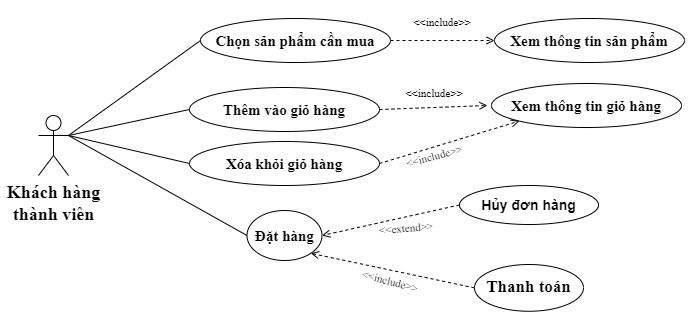

The diagram above was exported from draw.io. Its source (the exported page's mxGraphModel, read from the mxfile embedded in the PNG):
<mxGraphModel dx="1194" dy="464" grid="0" gridSize="10" guides="1" tooltips="1" connect="1" arrows="1" fold="1" page="0" pageScale="1" pageWidth="1654" pageHeight="1169" math="0" shadow="0">
  <root>
    <mxCell id="0" />
    <mxCell id="1" parent="0" />
    <mxCell id="XBy1aYx0XBzUY__or9GM-1" value="&lt;font style=&quot;font-size: 18px;&quot;&gt;Khách hàng &lt;br style=&quot;&quot;&gt;thành viên&lt;/font&gt;" style="shape=umlActor;verticalLabelPosition=bottom;verticalAlign=top;html=1;outlineConnect=0;fontFamily=Times New Roman;fontSize=15;fontStyle=1" vertex="1" parent="1">
      <mxGeometry x="-114" y="119" width="30" height="60" as="geometry" />
    </mxCell>
    <mxCell id="XBy1aYx0XBzUY__or9GM-2" value="Đặt hàng" style="ellipse;whiteSpace=wrap;html=1;fontFamily=Times New Roman;fontSize=15;fontStyle=1" vertex="1" parent="1">
      <mxGeometry x="94.5" y="214" width="75" height="50" as="geometry" />
    </mxCell>
    <mxCell id="XBy1aYx0XBzUY__or9GM-3" value="Thanh toán" style="ellipse;whiteSpace=wrap;html=1;fontFamily=Times New Roman;fontSize=17;fontStyle=1" vertex="1" parent="1">
      <mxGeometry x="322" y="268" width="109" height="46.75" as="geometry" />
    </mxCell>
    <mxCell id="XBy1aYx0XBzUY__or9GM-4" value="" style="endArrow=none;html=1;rounded=0;exitX=0;exitY=0.5;exitDx=0;exitDy=0;fontSize=15;entryX=1;entryY=0.3333333333333333;entryDx=0;entryDy=0;entryPerimeter=0;" edge="1" parent="1" source="XBy1aYx0XBzUY__or9GM-2" target="XBy1aYx0XBzUY__or9GM-1">
      <mxGeometry width="50" height="50" relative="1" as="geometry">
        <mxPoint x="47" y="372" as="sourcePoint" />
        <mxPoint x="-28" y="190" as="targetPoint" />
      </mxGeometry>
    </mxCell>
    <mxCell id="XBy1aYx0XBzUY__or9GM-5" value="&lt;font style=&quot;font-size: 11px;&quot;&gt;&amp;lt;&amp;lt;include&amp;gt;&amp;gt;&lt;/font&gt;" style="text;html=1;strokeColor=none;fillColor=none;align=center;verticalAlign=middle;whiteSpace=wrap;rounded=0;fontFamily=Times New Roman;fontSize=11;rotation=-15;fontStyle=0" vertex="1" parent="1">
      <mxGeometry x="252" y="145" width="60" height="30" as="geometry" />
    </mxCell>
    <mxCell id="XBy1aYx0XBzUY__or9GM-6" value="" style="edgeStyle=none;html=1;endArrow=open;verticalAlign=bottom;dashed=1;labelBackgroundColor=none;rounded=0;exitX=0;exitY=0.5;exitDx=0;exitDy=0;fontSize=15;entryX=1;entryY=1;entryDx=0;entryDy=0;" edge="1" parent="1" source="XBy1aYx0XBzUY__or9GM-3" target="XBy1aYx0XBzUY__or9GM-2">
      <mxGeometry width="160" relative="1" as="geometry">
        <mxPoint x="167" y="200.25" as="sourcePoint" />
        <mxPoint x="97" y="310" as="targetPoint" />
      </mxGeometry>
    </mxCell>
    <mxCell id="XBy1aYx0XBzUY__or9GM-7" value="&lt;b&gt;Hủy đơn hàng&lt;/b&gt;" style="ellipse;whiteSpace=wrap;html=1;fontSize=14;" vertex="1" parent="1">
      <mxGeometry x="307" y="189" width="139" height="39" as="geometry" />
    </mxCell>
    <mxCell id="XBy1aYx0XBzUY__or9GM-8" value="" style="edgeStyle=none;html=1;endArrow=open;verticalAlign=bottom;dashed=1;labelBackgroundColor=none;rounded=0;fontSize=15;entryX=1;entryY=0.5;entryDx=0;entryDy=0;exitX=0;exitY=0.5;exitDx=0;exitDy=0;" edge="1" parent="1" source="XBy1aYx0XBzUY__or9GM-7" target="XBy1aYx0XBzUY__or9GM-2">
      <mxGeometry width="160" relative="1" as="geometry">
        <mxPoint x="469" y="301" as="sourcePoint" />
        <mxPoint x="265" y="276" as="targetPoint" />
      </mxGeometry>
    </mxCell>
    <mxCell id="XBy1aYx0XBzUY__or9GM-9" value="&lt;font style=&quot;font-size: 11px;&quot;&gt;&amp;lt;&amp;lt;extend&amp;gt;&amp;gt;&lt;/font&gt;" style="text;html=1;strokeColor=none;fillColor=none;align=center;verticalAlign=middle;whiteSpace=wrap;rounded=0;fontFamily=Times New Roman;fontSize=11;rotation=-5;fontStyle=0" vertex="1" parent="1">
      <mxGeometry x="224" y="217" width="60" height="30" as="geometry" />
    </mxCell>
    <mxCell id="XBy1aYx0XBzUY__or9GM-10" value="Chọn sản phẩm cần mua" style="ellipse;whiteSpace=wrap;html=1;fontFamily=Times New Roman;fontSize=15;fontStyle=1" vertex="1" parent="1">
      <mxGeometry x="48" y="22" width="190" height="44" as="geometry" />
    </mxCell>
    <mxCell id="XBy1aYx0XBzUY__or9GM-11" value="Xem thông tin sản phẩm" style="ellipse;whiteSpace=wrap;html=1;fontFamily=Times New Roman;fontSize=15;fontStyle=1" vertex="1" parent="1">
      <mxGeometry x="342" y="22" width="190" height="44" as="geometry" />
    </mxCell>
    <mxCell id="XBy1aYx0XBzUY__or9GM-12" value="" style="edgeStyle=none;html=1;endArrow=open;verticalAlign=bottom;dashed=1;labelBackgroundColor=none;rounded=0;exitX=1;exitY=0.5;exitDx=0;exitDy=0;fontSize=15;entryX=0;entryY=0.5;entryDx=0;entryDy=0;" edge="1" parent="1" source="XBy1aYx0XBzUY__or9GM-10" target="XBy1aYx0XBzUY__or9GM-11">
      <mxGeometry width="160" relative="1" as="geometry">
        <mxPoint x="157" y="201" as="sourcePoint" />
        <mxPoint x="257" y="201" as="targetPoint" />
      </mxGeometry>
    </mxCell>
    <mxCell id="XBy1aYx0XBzUY__or9GM-13" value="&lt;font style=&quot;font-size: 11px;&quot;&gt;&amp;lt;&amp;lt;include&amp;gt;&amp;gt;&lt;/font&gt;" style="text;html=1;strokeColor=none;fillColor=none;align=center;verticalAlign=middle;whiteSpace=wrap;rounded=0;fontFamily=Times New Roman;fontSize=11;rotation=0;fontStyle=0" vertex="1" parent="1">
      <mxGeometry x="260" y="11" width="60" height="30" as="geometry" />
    </mxCell>
    <mxCell id="XBy1aYx0XBzUY__or9GM-14" value="" style="endArrow=none;html=1;rounded=0;exitX=1;exitY=0.3333333333333333;exitDx=0;exitDy=0;exitPerimeter=0;entryX=0;entryY=0.5;entryDx=0;entryDy=0;" edge="1" parent="1" source="XBy1aYx0XBzUY__or9GM-1" target="XBy1aYx0XBzUY__or9GM-10">
      <mxGeometry width="50" height="50" relative="1" as="geometry">
        <mxPoint x="51" y="122" as="sourcePoint" />
        <mxPoint x="101" y="72" as="targetPoint" />
      </mxGeometry>
    </mxCell>
    <mxCell id="XBy1aYx0XBzUY__or9GM-15" value="Thêm vào giỏ hàng" style="ellipse;whiteSpace=wrap;html=1;fontFamily=Times New Roman;fontSize=15;fontStyle=1" vertex="1" parent="1">
      <mxGeometry x="37" y="91" width="190" height="44" as="geometry" />
    </mxCell>
    <mxCell id="XBy1aYx0XBzUY__or9GM-16" value="Xem thông tin giỏ hàng" style="ellipse;whiteSpace=wrap;html=1;fontFamily=Times New Roman;fontSize=15;fontStyle=1" vertex="1" parent="1">
      <mxGeometry x="339" y="87" width="190" height="44" as="geometry" />
    </mxCell>
    <mxCell id="XBy1aYx0XBzUY__or9GM-17" value="" style="edgeStyle=none;html=1;endArrow=open;verticalAlign=bottom;dashed=1;labelBackgroundColor=none;rounded=0;exitX=1;exitY=0.5;exitDx=0;exitDy=0;fontSize=15;" edge="1" parent="1" source="XBy1aYx0XBzUY__or9GM-15">
      <mxGeometry width="160" relative="1" as="geometry">
        <mxPoint x="235" y="103" as="sourcePoint" />
        <mxPoint x="335" y="109" as="targetPoint" />
      </mxGeometry>
    </mxCell>
    <mxCell id="XBy1aYx0XBzUY__or9GM-18" value="&lt;font style=&quot;font-size: 11px;&quot;&gt;&amp;lt;&amp;lt;include&amp;gt;&amp;gt;&lt;/font&gt;" style="text;html=1;strokeColor=none;fillColor=none;align=center;verticalAlign=middle;whiteSpace=wrap;rounded=0;fontFamily=Times New Roman;fontSize=11;rotation=0;fontStyle=0" vertex="1" parent="1">
      <mxGeometry x="252" y="82" width="60" height="30" as="geometry" />
    </mxCell>
    <mxCell id="XBy1aYx0XBzUY__or9GM-19" value="" style="endArrow=none;html=1;rounded=0;exitX=1;exitY=0.3333333333333333;exitDx=0;exitDy=0;exitPerimeter=0;entryX=0;entryY=0.5;entryDx=0;entryDy=0;" edge="1" parent="1" source="XBy1aYx0XBzUY__or9GM-1" target="XBy1aYx0XBzUY__or9GM-15">
      <mxGeometry width="50" height="50" relative="1" as="geometry">
        <mxPoint x="32" y="211" as="sourcePoint" />
        <mxPoint x="82" y="161" as="targetPoint" />
      </mxGeometry>
    </mxCell>
    <mxCell id="XBy1aYx0XBzUY__or9GM-20" value="Xóa khỏi giỏ hàng" style="ellipse;whiteSpace=wrap;html=1;fontFamily=Times New Roman;fontSize=15;fontStyle=1" vertex="1" parent="1">
      <mxGeometry x="37" y="145" width="190" height="44" as="geometry" />
    </mxCell>
    <mxCell id="XBy1aYx0XBzUY__or9GM-21" value="" style="edgeStyle=none;html=1;endArrow=open;verticalAlign=bottom;dashed=1;labelBackgroundColor=none;rounded=0;exitX=1;exitY=0.5;exitDx=0;exitDy=0;fontSize=15;entryX=0;entryY=1;entryDx=0;entryDy=0;" edge="1" parent="1" source="XBy1aYx0XBzUY__or9GM-20" target="XBy1aYx0XBzUY__or9GM-16">
      <mxGeometry width="160" relative="1" as="geometry">
        <mxPoint x="233" y="119" as="sourcePoint" />
        <mxPoint x="345" y="119" as="targetPoint" />
      </mxGeometry>
    </mxCell>
    <mxCell id="XBy1aYx0XBzUY__or9GM-22" value="" style="endArrow=none;html=1;rounded=0;exitX=1;exitY=0.3333333333333333;exitDx=0;exitDy=0;exitPerimeter=0;entryX=0;entryY=0.5;entryDx=0;entryDy=0;" edge="1" parent="1" source="XBy1aYx0XBzUY__or9GM-1" target="XBy1aYx0XBzUY__or9GM-20">
      <mxGeometry width="50" height="50" relative="1" as="geometry">
        <mxPoint x="-60" y="336" as="sourcePoint" />
        <mxPoint x="-10" y="286" as="targetPoint" />
      </mxGeometry>
    </mxCell>
    <mxCell id="XBy1aYx0XBzUY__or9GM-23" value="&lt;font style=&quot;font-size: 11px;&quot;&gt;&amp;lt;&amp;lt;include&amp;gt;&amp;gt;&lt;/font&gt;" style="text;html=1;strokeColor=none;fillColor=none;align=center;verticalAlign=middle;whiteSpace=wrap;rounded=0;fontFamily=Times New Roman;fontSize=11;rotation=15;fontStyle=0" vertex="1" parent="1">
      <mxGeometry x="208" y="270" width="60" height="30" as="geometry" />
    </mxCell>
  </root>
</mxGraphModel>